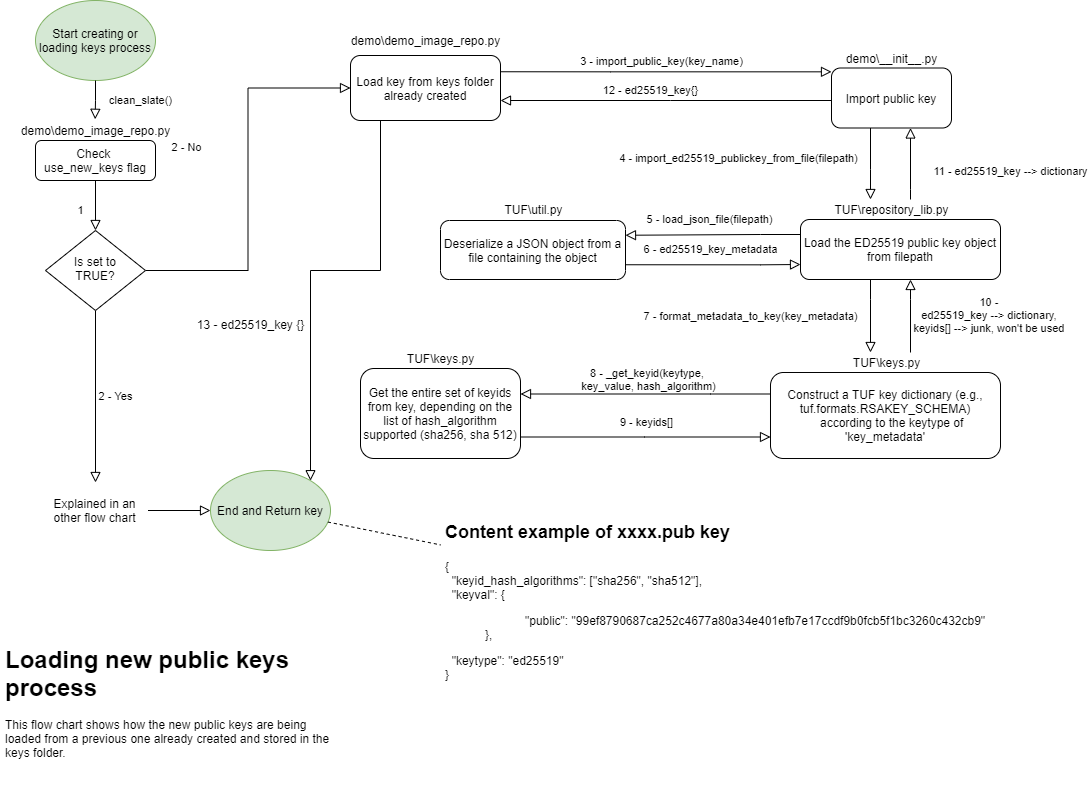

The diagram above was exported from draw.io. Its source (the exported page's mxGraphModel, read from the mxfile embedded in the PNG):
<mxGraphModel dx="832" dy="457" grid="1" gridSize="10" guides="1" tooltips="1" connect="1" arrows="1" fold="1" page="1" pageScale="1" pageWidth="1169" pageHeight="827" math="0" shadow="0">
  <root>
    <mxCell id="WIyWlLk6GJQsqaUBKTNV-0" />
    <mxCell id="WIyWlLk6GJQsqaUBKTNV-1" parent="WIyWlLk6GJQsqaUBKTNV-0" />
    <mxCell id="WIyWlLk6GJQsqaUBKTNV-2" value="1" style="rounded=0;html=1;jettySize=auto;orthogonalLoop=1;fontSize=11;endArrow=block;endFill=0;endSize=8;strokeWidth=1;shadow=0;labelBackgroundColor=none;edgeStyle=orthogonalEdgeStyle;" parent="WIyWlLk6GJQsqaUBKTNV-1" source="WIyWlLk6GJQsqaUBKTNV-3" target="WIyWlLk6GJQsqaUBKTNV-6" edge="1">
      <mxGeometry x="0.2" y="-15" relative="1" as="geometry">
        <mxPoint as="offset" />
      </mxGeometry>
    </mxCell>
    <mxCell id="WIyWlLk6GJQsqaUBKTNV-3" value="Check &lt;br&gt;use_new_keys flag" style="rounded=1;whiteSpace=wrap;html=1;fontSize=12;glass=0;strokeWidth=1;shadow=0;" parent="WIyWlLk6GJQsqaUBKTNV-1" vertex="1">
      <mxGeometry x="65" y="150" width="120" height="40" as="geometry" />
    </mxCell>
    <mxCell id="WIyWlLk6GJQsqaUBKTNV-4" value="2 - Yes" style="rounded=0;html=1;jettySize=auto;orthogonalLoop=1;fontSize=11;endArrow=block;endFill=0;endSize=8;strokeWidth=1;shadow=0;labelBackgroundColor=none;edgeStyle=orthogonalEdgeStyle;entryX=0.5;entryY=0;entryDx=0;entryDy=0;" parent="WIyWlLk6GJQsqaUBKTNV-1" source="WIyWlLk6GJQsqaUBKTNV-6" target="0DZZ910U0zPqjJpwKO_1-41" edge="1">
      <mxGeometry y="20" relative="1" as="geometry">
        <mxPoint as="offset" />
        <mxPoint x="125" y="360" as="targetPoint" />
      </mxGeometry>
    </mxCell>
    <mxCell id="WIyWlLk6GJQsqaUBKTNV-5" value="2 - No" style="edgeStyle=orthogonalEdgeStyle;rounded=0;html=1;jettySize=auto;orthogonalLoop=1;fontSize=11;endArrow=block;endFill=0;endSize=8;strokeWidth=1;shadow=0;labelBackgroundColor=none;entryX=0;entryY=0.5;entryDx=0;entryDy=0;exitX=1;exitY=0.5;exitDx=0;exitDy=0;" parent="WIyWlLk6GJQsqaUBKTNV-1" source="WIyWlLk6GJQsqaUBKTNV-6" target="WIyWlLk6GJQsqaUBKTNV-7" edge="1">
      <mxGeometry x="0.2778" y="32" relative="1" as="geometry">
        <mxPoint x="-30" y="22" as="offset" />
        <mxPoint x="200" y="280" as="sourcePoint" />
        <mxPoint x="330" y="280" as="targetPoint" />
        <Array as="points" />
      </mxGeometry>
    </mxCell>
    <mxCell id="WIyWlLk6GJQsqaUBKTNV-6" value="Is set to&lt;br&gt;TRUE?" style="rhombus;whiteSpace=wrap;html=1;shadow=0;fontFamily=Helvetica;fontSize=12;align=center;strokeWidth=1;spacing=6;spacingTop=-4;" parent="WIyWlLk6GJQsqaUBKTNV-1" vertex="1">
      <mxGeometry x="75" y="240" width="100" height="80" as="geometry" />
    </mxCell>
    <mxCell id="WIyWlLk6GJQsqaUBKTNV-7" value="Load key from keys folder already created" style="rounded=1;whiteSpace=wrap;html=1;fontSize=12;glass=0;strokeWidth=1;shadow=0;" parent="WIyWlLk6GJQsqaUBKTNV-1" vertex="1">
      <mxGeometry x="380" y="65" width="150" height="65" as="geometry" />
    </mxCell>
    <mxCell id="0DZZ910U0zPqjJpwKO_1-0" value="demo\demo_image_repo.py" style="text;html=1;align=center;verticalAlign=middle;resizable=0;points=[];autosize=1;" vertex="1" parent="WIyWlLk6GJQsqaUBKTNV-1">
      <mxGeometry x="40" y="130" width="170" height="20" as="geometry" />
    </mxCell>
    <mxCell id="0DZZ910U0zPqjJpwKO_1-1" value="Start creating or loading keys process" style="ellipse;whiteSpace=wrap;html=1;fillColor=#d5e8d4;strokeColor=#82b366;" vertex="1" parent="WIyWlLk6GJQsqaUBKTNV-1">
      <mxGeometry x="65" y="10" width="120" height="80" as="geometry" />
    </mxCell>
    <mxCell id="0DZZ910U0zPqjJpwKO_1-2" value="clean_slate()" style="rounded=0;html=1;jettySize=auto;orthogonalLoop=1;fontSize=11;endArrow=block;endFill=0;endSize=8;strokeWidth=1;shadow=0;labelBackgroundColor=none;edgeStyle=orthogonalEdgeStyle;exitX=0.5;exitY=1;exitDx=0;exitDy=0;entryX=0.498;entryY=-0.06;entryDx=0;entryDy=0;entryPerimeter=0;" edge="1" parent="WIyWlLk6GJQsqaUBKTNV-1" source="0DZZ910U0zPqjJpwKO_1-1" target="0DZZ910U0zPqjJpwKO_1-0">
      <mxGeometry x="0.0308" y="45" relative="1" as="geometry">
        <mxPoint x="135" y="200" as="sourcePoint" />
        <mxPoint x="140" y="90" as="targetPoint" />
        <Array as="points">
          <mxPoint x="125" y="110" />
          <mxPoint x="125" y="110" />
        </Array>
        <mxPoint y="-1" as="offset" />
      </mxGeometry>
    </mxCell>
    <mxCell id="0DZZ910U0zPqjJpwKO_1-3" value="End and Return key" style="ellipse;whiteSpace=wrap;html=1;fillColor=#d5e8d4;strokeColor=#82b366;" vertex="1" parent="WIyWlLk6GJQsqaUBKTNV-1">
      <mxGeometry x="240" y="480" width="120" height="80" as="geometry" />
    </mxCell>
    <mxCell id="0DZZ910U0zPqjJpwKO_1-4" value="3 - import_public_key(key_name)" style="rounded=0;html=1;jettySize=auto;orthogonalLoop=1;fontSize=11;endArrow=block;endFill=0;endSize=8;strokeWidth=1;shadow=0;labelBackgroundColor=none;edgeStyle=orthogonalEdgeStyle;exitX=1;exitY=0.25;exitDx=0;exitDy=0;" edge="1" parent="WIyWlLk6GJQsqaUBKTNV-1" source="WIyWlLk6GJQsqaUBKTNV-7" target="0DZZ910U0zPqjJpwKO_1-6">
      <mxGeometry x="-0.0303" y="10" relative="1" as="geometry">
        <mxPoint x="620" y="129" as="sourcePoint" />
        <mxPoint x="790" y="139" as="targetPoint" />
        <Array as="points">
          <mxPoint x="640" y="81" />
          <mxPoint x="640" y="81" />
        </Array>
        <mxPoint as="offset" />
      </mxGeometry>
    </mxCell>
    <mxCell id="0DZZ910U0zPqjJpwKO_1-5" value="&lt;h1&gt;Loading new public keys process&lt;/h1&gt;&lt;p&gt;This flow chart shows how the new public keys are being loaded from a previous one already created and stored in the keys folder.&lt;/p&gt;" style="text;html=1;strokeColor=none;fillColor=none;spacing=5;spacingTop=-20;whiteSpace=wrap;overflow=hidden;rounded=0;" vertex="1" parent="WIyWlLk6GJQsqaUBKTNV-1">
      <mxGeometry x="30" y="650" width="340" height="170" as="geometry" />
    </mxCell>
    <mxCell id="0DZZ910U0zPqjJpwKO_1-6" value="Import public key" style="rounded=1;whiteSpace=wrap;html=1;" vertex="1" parent="WIyWlLk6GJQsqaUBKTNV-1">
      <mxGeometry x="861" y="77.5" width="120" height="60" as="geometry" />
    </mxCell>
    <mxCell id="0DZZ910U0zPqjJpwKO_1-7" value="demo\demo_image_repo.py" style="text;html=1;align=center;verticalAlign=middle;resizable=0;points=[];autosize=1;" vertex="1" parent="WIyWlLk6GJQsqaUBKTNV-1">
      <mxGeometry x="370" y="40" width="170" height="20" as="geometry" />
    </mxCell>
    <mxCell id="0DZZ910U0zPqjJpwKO_1-8" value="demo\__init__.py" style="text;html=1;align=center;verticalAlign=middle;resizable=0;points=[];autosize=1;" vertex="1" parent="WIyWlLk6GJQsqaUBKTNV-1">
      <mxGeometry x="866" y="57.5" width="110" height="20" as="geometry" />
    </mxCell>
    <mxCell id="0DZZ910U0zPqjJpwKO_1-9" value="Load the ED25519 public key object from filepath" style="rounded=1;whiteSpace=wrap;html=1;" vertex="1" parent="WIyWlLk6GJQsqaUBKTNV-1">
      <mxGeometry x="830" y="229" width="200" height="60" as="geometry" />
    </mxCell>
    <mxCell id="0DZZ910U0zPqjJpwKO_1-10" value="4 - import_ed25519_publickey_from_file(filepath)" style="rounded=0;html=1;jettySize=auto;orthogonalLoop=1;fontSize=11;endArrow=block;endFill=0;endSize=8;strokeWidth=1;shadow=0;labelBackgroundColor=none;edgeStyle=orthogonalEdgeStyle;" edge="1" parent="WIyWlLk6GJQsqaUBKTNV-1" source="0DZZ910U0zPqjJpwKO_1-6" target="0DZZ910U0zPqjJpwKO_1-11">
      <mxGeometry x="-0.1563" y="-132" relative="1" as="geometry">
        <mxPoint x="922" y="179" as="sourcePoint" />
        <mxPoint x="921" y="299" as="targetPoint" />
        <Array as="points">
          <mxPoint x="900" y="179" />
          <mxPoint x="900" y="179" />
        </Array>
        <mxPoint as="offset" />
      </mxGeometry>
    </mxCell>
    <mxCell id="0DZZ910U0zPqjJpwKO_1-11" value="TUF\repository_lib.py" style="text;html=1;align=center;verticalAlign=middle;resizable=0;points=[];autosize=1;" vertex="1" parent="WIyWlLk6GJQsqaUBKTNV-1">
      <mxGeometry x="856" y="209" width="130" height="20" as="geometry" />
    </mxCell>
    <mxCell id="0DZZ910U0zPqjJpwKO_1-16" value="5 - load_json_file(filepath)" style="rounded=0;html=1;jettySize=auto;orthogonalLoop=1;fontSize=11;endArrow=block;endFill=0;endSize=8;strokeWidth=1;shadow=0;labelBackgroundColor=none;edgeStyle=orthogonalEdgeStyle;exitX=0;exitY=0.25;exitDx=0;exitDy=0;entryX=1;entryY=0.25;entryDx=0;entryDy=0;" edge="1" parent="WIyWlLk6GJQsqaUBKTNV-1" source="0DZZ910U0zPqjJpwKO_1-9" target="0DZZ910U0zPqjJpwKO_1-20">
      <mxGeometry x="0.0385" y="-15" relative="1" as="geometry">
        <mxPoint x="661" y="239" as="sourcePoint" />
        <mxPoint x="662" y="319" as="targetPoint" />
        <Array as="points">
          <mxPoint x="790" y="244" />
          <mxPoint x="790" y="244" />
        </Array>
        <mxPoint as="offset" />
      </mxGeometry>
    </mxCell>
    <mxCell id="0DZZ910U0zPqjJpwKO_1-20" value="Deserialize a JSON object from a file containing the object" style="rounded=1;whiteSpace=wrap;html=1;" vertex="1" parent="WIyWlLk6GJQsqaUBKTNV-1">
      <mxGeometry x="470" y="230" width="185" height="59" as="geometry" />
    </mxCell>
    <mxCell id="0DZZ910U0zPqjJpwKO_1-21" value="TUF\util.py" style="text;html=1;align=center;verticalAlign=middle;resizable=0;points=[];autosize=1;" vertex="1" parent="WIyWlLk6GJQsqaUBKTNV-1">
      <mxGeometry x="527.5" y="209" width="70" height="20" as="geometry" />
    </mxCell>
    <mxCell id="0DZZ910U0zPqjJpwKO_1-22" value="6 - ed25519_key_metadata" style="rounded=0;html=1;jettySize=auto;orthogonalLoop=1;fontSize=11;endArrow=block;endFill=0;endSize=8;strokeWidth=1;shadow=0;labelBackgroundColor=none;edgeStyle=orthogonalEdgeStyle;exitX=1;exitY=0.75;exitDx=0;exitDy=0;entryX=0;entryY=0.75;entryDx=0;entryDy=0;" edge="1" parent="WIyWlLk6GJQsqaUBKTNV-1" source="0DZZ910U0zPqjJpwKO_1-20" target="0DZZ910U0zPqjJpwKO_1-9">
      <mxGeometry x="0.0897" y="18" relative="1" as="geometry">
        <mxPoint x="856" y="369" as="sourcePoint" />
        <mxPoint x="700" y="369" as="targetPoint" />
        <Array as="points">
          <mxPoint x="790" y="274" />
          <mxPoint x="790" y="274" />
        </Array>
        <mxPoint x="-10" y="3" as="offset" />
      </mxGeometry>
    </mxCell>
    <mxCell id="0DZZ910U0zPqjJpwKO_1-24" value="&lt;h1&gt;&lt;font style=&quot;font-size: 18px&quot;&gt;Content example of xxxx.pub key&lt;/font&gt;&lt;/h1&gt;&lt;p&gt;{&lt;br&gt;&amp;nbsp; &quot;keyid_hash_algorithms&quot;: [&quot;sha256&quot;, &quot;sha512&quot;],&amp;nbsp;&lt;br&gt;&amp;nbsp; &quot;keyval&quot;:&amp;nbsp;{&lt;br&gt;&lt;/p&gt;&lt;blockquote style=&quot;margin: 0px 0px 0px 40px ; border: none ; padding: 0px&quot;&gt;&lt;blockquote style=&quot;margin: 0px 0px 0px 40px ; border: none ; padding: 0px&quot;&gt;&quot;public&quot;: &quot;99ef8790687ca252c4677a80a34e401efb7e17ccdf9b0fcb5f1bc3260c432cb9&quot;&lt;/blockquote&gt;&lt;/blockquote&gt;&lt;blockquote style=&quot;margin: 0px 0px 0px 40px ; border: none ; padding: 0px&quot;&gt;},&amp;nbsp;&lt;/blockquote&gt;&lt;p&gt;&amp;nbsp; &quot;keytype&quot;: &quot;ed25519&quot;&lt;br&gt;}&lt;br&gt;&lt;/p&gt;" style="text;html=1;strokeColor=none;fillColor=none;spacing=5;spacingTop=-20;whiteSpace=wrap;overflow=hidden;rounded=0;" vertex="1" parent="WIyWlLk6GJQsqaUBKTNV-1">
      <mxGeometry x="470" y="520" width="550" height="180" as="geometry" />
    </mxCell>
    <mxCell id="0DZZ910U0zPqjJpwKO_1-25" value="&lt;div&gt;Construct a TUF key dictionary (e.g., tuf.formats.RSAKEY_SCHEMA)&lt;/div&gt;&lt;div&gt;&amp;nbsp; &amp;nbsp; according to the keytype of 'key_metadata'&lt;/div&gt;" style="rounded=1;whiteSpace=wrap;html=1;" vertex="1" parent="WIyWlLk6GJQsqaUBKTNV-1">
      <mxGeometry x="800" y="382" width="230" height="86" as="geometry" />
    </mxCell>
    <mxCell id="0DZZ910U0zPqjJpwKO_1-26" value="7 - format_metadata_to_key(key_metadata)" style="rounded=0;html=1;jettySize=auto;orthogonalLoop=1;fontSize=11;endArrow=block;endFill=0;endSize=8;strokeWidth=1;shadow=0;labelBackgroundColor=none;edgeStyle=orthogonalEdgeStyle;" edge="1" parent="WIyWlLk6GJQsqaUBKTNV-1" source="0DZZ910U0zPqjJpwKO_1-9" target="0DZZ910U0zPqjJpwKO_1-27">
      <mxGeometry y="-120" relative="1" as="geometry">
        <mxPoint x="920" y="319" as="sourcePoint" />
        <mxPoint x="920" y="319" as="targetPoint" />
        <Array as="points">
          <mxPoint x="900" y="309" />
          <mxPoint x="900" y="309" />
        </Array>
        <mxPoint as="offset" />
      </mxGeometry>
    </mxCell>
    <mxCell id="0DZZ910U0zPqjJpwKO_1-27" value="TUF\keys.py" style="text;html=1;align=center;verticalAlign=middle;resizable=0;points=[];autosize=1;" vertex="1" parent="WIyWlLk6GJQsqaUBKTNV-1">
      <mxGeometry x="876" y="362" width="80" height="20" as="geometry" />
    </mxCell>
    <mxCell id="0DZZ910U0zPqjJpwKO_1-28" value="8 - _get_keyid(keytype, &lt;br&gt;key_value, hash_algorithm)" style="rounded=0;html=1;jettySize=auto;orthogonalLoop=1;fontSize=11;endArrow=block;endFill=0;endSize=8;strokeWidth=1;shadow=0;labelBackgroundColor=none;edgeStyle=orthogonalEdgeStyle;exitX=0;exitY=0.25;exitDx=0;exitDy=0;" edge="1" parent="WIyWlLk6GJQsqaUBKTNV-1" target="0DZZ910U0zPqjJpwKO_1-29" source="0DZZ910U0zPqjJpwKO_1-25">
      <mxGeometry x="-0.0196" y="-15" relative="1" as="geometry">
        <mxPoint x="760" y="377" as="sourcePoint" />
        <mxPoint x="561" y="452" as="targetPoint" />
        <Array as="points">
          <mxPoint x="740" y="404" />
          <mxPoint x="740" y="404" />
        </Array>
        <mxPoint as="offset" />
      </mxGeometry>
    </mxCell>
    <mxCell id="0DZZ910U0zPqjJpwKO_1-29" value="Get the entire set of keyids from key, depending on the list of hash_algorithm supported (sha256, sha 512)" style="rounded=1;whiteSpace=wrap;html=1;" vertex="1" parent="WIyWlLk6GJQsqaUBKTNV-1">
      <mxGeometry x="390" y="378" width="160" height="90" as="geometry" />
    </mxCell>
    <mxCell id="0DZZ910U0zPqjJpwKO_1-30" value="TUF\keys.py" style="text;html=1;align=center;verticalAlign=middle;resizable=0;points=[];autosize=1;" vertex="1" parent="WIyWlLk6GJQsqaUBKTNV-1">
      <mxGeometry x="430" y="358" width="80" height="20" as="geometry" />
    </mxCell>
    <mxCell id="0DZZ910U0zPqjJpwKO_1-31" value="9 - keyids[]" style="rounded=0;html=1;jettySize=auto;orthogonalLoop=1;fontSize=11;endArrow=block;endFill=0;endSize=8;strokeWidth=1;shadow=0;labelBackgroundColor=none;edgeStyle=orthogonalEdgeStyle;entryX=0;entryY=0.75;entryDx=0;entryDy=0;" edge="1" parent="WIyWlLk6GJQsqaUBKTNV-1" source="0DZZ910U0zPqjJpwKO_1-29" target="0DZZ910U0zPqjJpwKO_1-25">
      <mxGeometry x="0.0897" y="18" relative="1" as="geometry">
        <mxPoint x="755" y="502" as="sourcePoint" />
        <mxPoint x="760" y="407" as="targetPoint" />
        <Array as="points">
          <mxPoint x="674" y="447" />
        </Array>
        <mxPoint x="-10" y="3" as="offset" />
      </mxGeometry>
    </mxCell>
    <mxCell id="0DZZ910U0zPqjJpwKO_1-33" value="10 - &lt;br&gt;ed25519_key --&amp;gt; dictionary, &lt;br&gt;keyids[] --&amp;gt; junk, won't be used&amp;nbsp;" style="rounded=0;html=1;jettySize=auto;orthogonalLoop=1;fontSize=11;endArrow=block;endFill=0;endSize=8;strokeWidth=1;shadow=0;labelBackgroundColor=none;edgeStyle=orthogonalEdgeStyle;" edge="1" parent="WIyWlLk6GJQsqaUBKTNV-1" source="0DZZ910U0zPqjJpwKO_1-27" target="0DZZ910U0zPqjJpwKO_1-9">
      <mxGeometry y="-80" relative="1" as="geometry">
        <mxPoint x="1130" y="329" as="sourcePoint" />
        <mxPoint x="1110" y="269" as="targetPoint" />
        <Array as="points">
          <mxPoint x="940" y="309" />
          <mxPoint x="940" y="309" />
        </Array>
        <mxPoint as="offset" />
      </mxGeometry>
    </mxCell>
    <mxCell id="0DZZ910U0zPqjJpwKO_1-37" value="11 - ed25519_key --&amp;gt; dictionary" style="rounded=0;html=1;jettySize=auto;orthogonalLoop=1;fontSize=11;endArrow=block;endFill=0;endSize=8;strokeWidth=1;shadow=0;labelBackgroundColor=none;edgeStyle=orthogonalEdgeStyle;" edge="1" parent="WIyWlLk6GJQsqaUBKTNV-1" source="0DZZ910U0zPqjJpwKO_1-11" target="0DZZ910U0zPqjJpwKO_1-6">
      <mxGeometry x="-0.2" y="-100" relative="1" as="geometry">
        <mxPoint x="1040" y="199" as="sourcePoint" />
        <mxPoint x="950" y="299" as="targetPoint" />
        <Array as="points">
          <mxPoint x="940" y="199" />
          <mxPoint x="940" y="199" />
        </Array>
        <mxPoint as="offset" />
      </mxGeometry>
    </mxCell>
    <mxCell id="0DZZ910U0zPqjJpwKO_1-39" value="12 - ed25519_key{}" style="rounded=0;html=1;jettySize=auto;orthogonalLoop=1;fontSize=11;endArrow=block;endFill=0;endSize=8;strokeWidth=1;shadow=0;labelBackgroundColor=none;edgeStyle=orthogonalEdgeStyle;" edge="1" parent="WIyWlLk6GJQsqaUBKTNV-1" source="0DZZ910U0zPqjJpwKO_1-6" target="WIyWlLk6GJQsqaUBKTNV-7">
      <mxGeometry x="0.3333" y="-41" relative="1" as="geometry">
        <mxPoint x="790" y="138" as="sourcePoint" />
        <mxPoint x="590" y="-11" as="targetPoint" />
        <Array as="points">
          <mxPoint x="700" y="110" />
          <mxPoint x="700" y="110" />
        </Array>
        <mxPoint x="40" y="31" as="offset" />
      </mxGeometry>
    </mxCell>
    <mxCell id="0DZZ910U0zPqjJpwKO_1-40" value="" style="endArrow=none;dashed=1;html=1;" edge="1" parent="WIyWlLk6GJQsqaUBKTNV-1" source="0DZZ910U0zPqjJpwKO_1-3" target="0DZZ910U0zPqjJpwKO_1-24">
      <mxGeometry width="50" height="50" relative="1" as="geometry">
        <mxPoint x="660" y="290" as="sourcePoint" />
        <mxPoint x="480" y="70" as="targetPoint" />
      </mxGeometry>
    </mxCell>
    <mxCell id="0DZZ910U0zPqjJpwKO_1-41" value="Explained in an other flow chart" style="text;html=1;strokeColor=none;fillColor=none;align=center;verticalAlign=middle;whiteSpace=wrap;rounded=0;" vertex="1" parent="WIyWlLk6GJQsqaUBKTNV-1">
      <mxGeometry x="72.5" y="492" width="105" height="56" as="geometry" />
    </mxCell>
    <mxCell id="0DZZ910U0zPqjJpwKO_1-42" value="" style="edgeStyle=orthogonalEdgeStyle;rounded=0;html=1;jettySize=auto;orthogonalLoop=1;fontSize=11;endArrow=block;endFill=0;endSize=8;strokeWidth=1;shadow=0;labelBackgroundColor=none;" edge="1" parent="WIyWlLk6GJQsqaUBKTNV-1" source="0DZZ910U0zPqjJpwKO_1-41" target="0DZZ910U0zPqjJpwKO_1-3">
      <mxGeometry x="0.2778" y="32" relative="1" as="geometry">
        <mxPoint x="-30" y="22" as="offset" />
        <mxPoint x="185" y="330" as="sourcePoint" />
        <mxPoint x="450" y="330" as="targetPoint" />
        <Array as="points" />
      </mxGeometry>
    </mxCell>
    <mxCell id="0DZZ910U0zPqjJpwKO_1-43" value="" style="edgeStyle=orthogonalEdgeStyle;rounded=0;html=1;jettySize=auto;orthogonalLoop=1;fontSize=11;endArrow=block;endFill=0;endSize=8;strokeWidth=1;shadow=0;labelBackgroundColor=none;" edge="1" parent="WIyWlLk6GJQsqaUBKTNV-1" source="WIyWlLk6GJQsqaUBKTNV-7" target="0DZZ910U0zPqjJpwKO_1-3">
      <mxGeometry x="0.2778" y="32" relative="1" as="geometry">
        <mxPoint x="-30" y="22" as="offset" />
        <mxPoint x="187.5" y="429" as="sourcePoint" />
        <mxPoint x="290" y="429" as="targetPoint" />
        <Array as="points">
          <mxPoint x="410" y="280" />
          <mxPoint x="340" y="280" />
        </Array>
      </mxGeometry>
    </mxCell>
    <mxCell id="0DZZ910U0zPqjJpwKO_1-44" value="13 - ed25519_key {}" style="text;html=1;align=center;verticalAlign=middle;resizable=0;points=[];" vertex="1" connectable="0" parent="0DZZ910U0zPqjJpwKO_1-43">
      <mxGeometry x="0.2205" relative="1" as="geometry">
        <mxPoint x="-60" y="11" as="offset" />
      </mxGeometry>
    </mxCell>
  </root>
</mxGraphModel>